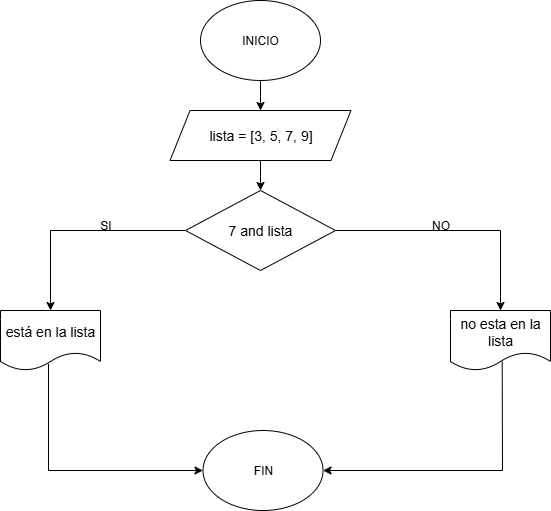

The diagram above was exported from draw.io. Its source (the exported page's mxGraphModel, read from the mxfile embedded in the PNG):
<mxGraphModel dx="872" dy="473" grid="1" gridSize="10" guides="1" tooltips="1" connect="1" arrows="0" fold="1" page="1" pageScale="1" pageWidth="827" pageHeight="1169" math="0" shadow="0">
  <root>
    <mxCell id="0" />
    <mxCell id="1" parent="0" />
    <mxCell id="-vr3XNMddPCh3_0V8XOt-677" style="edgeStyle=orthogonalEdgeStyle;rounded=0;orthogonalLoop=1;jettySize=auto;html=1;exitX=0.5;exitY=1;exitDx=0;exitDy=0;entryX=0.5;entryY=0;entryDx=0;entryDy=0;" edge="1" parent="1" source="-vr3XNMddPCh3_0V8XOt-1" target="-vr3XNMddPCh3_0V8XOt-2">
      <mxGeometry relative="1" as="geometry" />
    </mxCell>
    <mxCell id="-vr3XNMddPCh3_0V8XOt-1" value="INICIO" style="ellipse;whiteSpace=wrap;html=1;" vertex="1" parent="1">
      <mxGeometry x="260" y="220" width="120" height="80" as="geometry" />
    </mxCell>
    <mxCell id="-vr3XNMddPCh3_0V8XOt-682" style="edgeStyle=orthogonalEdgeStyle;rounded=0;orthogonalLoop=1;jettySize=auto;html=1;exitX=0.5;exitY=1;exitDx=0;exitDy=0;entryX=0.5;entryY=0;entryDx=0;entryDy=0;" edge="1" parent="1" source="-vr3XNMddPCh3_0V8XOt-2" target="-vr3XNMddPCh3_0V8XOt-3">
      <mxGeometry relative="1" as="geometry">
        <mxPoint x="321.25" y="340" as="targetPoint" />
      </mxGeometry>
    </mxCell>
    <mxCell id="-vr3XNMddPCh3_0V8XOt-2" value="&lt;div style=&quot;line-height: 19px;&quot;&gt;&lt;div style=&quot;line-height: 19px; padding-top: 0px;&quot;&gt;&lt;span style=&quot;font-size: 14px; white-space: pre;&quot;&gt;lista = [3, 5, 7, 9]&lt;/span&gt;&lt;/div&gt;&lt;/div&gt;" style="shape=parallelogram;perimeter=parallelogramPerimeter;whiteSpace=wrap;html=1;fixedSize=1;" vertex="1" parent="1">
      <mxGeometry x="229.53" y="330" width="180.94" height="50" as="geometry" />
    </mxCell>
    <mxCell id="-vr3XNMddPCh3_0V8XOt-662" style="edgeStyle=orthogonalEdgeStyle;rounded=0;orthogonalLoop=1;jettySize=auto;html=1;exitX=1;exitY=0.5;exitDx=0;exitDy=0;entryX=0.5;entryY=0;entryDx=0;entryDy=0;" edge="1" parent="1" source="-vr3XNMddPCh3_0V8XOt-3" target="-vr3XNMddPCh3_0V8XOt-7">
      <mxGeometry relative="1" as="geometry">
        <mxPoint x="550" y="320" as="targetPoint" />
      </mxGeometry>
    </mxCell>
    <mxCell id="-vr3XNMddPCh3_0V8XOt-666" style="edgeStyle=orthogonalEdgeStyle;rounded=0;orthogonalLoop=1;jettySize=auto;html=1;exitX=0;exitY=0.5;exitDx=0;exitDy=0;entryX=0.5;entryY=0;entryDx=0;entryDy=0;" edge="1" parent="1" source="-vr3XNMddPCh3_0V8XOt-3" target="-vr3XNMddPCh3_0V8XOt-11">
      <mxGeometry relative="1" as="geometry">
        <mxPoint x="100" y="325" as="targetPoint" />
      </mxGeometry>
    </mxCell>
    <mxCell id="-vr3XNMddPCh3_0V8XOt-3" value="&lt;div style=&quot;font-size: 14px; line-height: 19px; white-space: pre; padding-bottom: 0px;&quot;&gt;7 and lista&lt;/div&gt;" style="rhombus;whiteSpace=wrap;html=1;" vertex="1" parent="1">
      <mxGeometry x="245" y="410" width="150" height="80" as="geometry" />
    </mxCell>
    <mxCell id="-vr3XNMddPCh3_0V8XOt-7" value="&lt;font style=&quot;font-size: 14px;&quot;&gt;no esta en la lista&lt;/font&gt;" style="shape=document;whiteSpace=wrap;html=1;boundedLbl=1;" vertex="1" parent="1">
      <mxGeometry x="510" y="530" width="100" height="60" as="geometry" />
    </mxCell>
    <mxCell id="-vr3XNMddPCh3_0V8XOt-11" value="&lt;font style=&quot;font-size: 14px;&quot;&gt;está en la lista&lt;/font&gt;" style="shape=document;whiteSpace=wrap;html=1;boundedLbl=1;" vertex="1" parent="1">
      <mxGeometry x="60" y="530" width="100" height="60" as="geometry" />
    </mxCell>
    <mxCell id="-vr3XNMddPCh3_0V8XOt-13" value="SI" style="text;html=1;align=center;verticalAlign=middle;resizable=0;points=[];autosize=1;strokeColor=none;fillColor=none;" vertex="1" parent="1">
      <mxGeometry x="150" y="430" width="30" height="30" as="geometry" />
    </mxCell>
    <mxCell id="-vr3XNMddPCh3_0V8XOt-14" value="NO" style="text;html=1;align=center;verticalAlign=middle;resizable=0;points=[];autosize=1;strokeColor=none;fillColor=none;" vertex="1" parent="1">
      <mxGeometry x="480" y="430" width="40" height="30" as="geometry" />
    </mxCell>
    <mxCell id="-vr3XNMddPCh3_0V8XOt-25" value="FIN" style="ellipse;whiteSpace=wrap;html=1;" vertex="1" parent="1">
      <mxGeometry x="262.51" y="650" width="120" height="80" as="geometry" />
    </mxCell>
    <mxCell id="-vr3XNMddPCh3_0V8XOt-678" value="" style="endArrow=classic;html=1;rounded=0;entryX=1;entryY=0.5;entryDx=0;entryDy=0;exitX=0.517;exitY=0.85;exitDx=0;exitDy=0;exitPerimeter=0;" edge="1" parent="1" source="-vr3XNMddPCh3_0V8XOt-7" target="-vr3XNMddPCh3_0V8XOt-25">
      <mxGeometry width="50" height="50" relative="1" as="geometry">
        <mxPoint x="580" y="690" as="sourcePoint" />
        <mxPoint x="470" y="540" as="targetPoint" />
        <Array as="points">
          <mxPoint x="562" y="690" />
        </Array>
      </mxGeometry>
    </mxCell>
    <mxCell id="-vr3XNMddPCh3_0V8XOt-679" value="" style="endArrow=classic;html=1;rounded=0;entryX=0;entryY=0.5;entryDx=0;entryDy=0;exitX=0.48;exitY=0.89;exitDx=0;exitDy=0;exitPerimeter=0;" edge="1" parent="1" source="-vr3XNMddPCh3_0V8XOt-11" target="-vr3XNMddPCh3_0V8XOt-25">
      <mxGeometry width="50" height="50" relative="1" as="geometry">
        <mxPoint x="130" y="590" as="sourcePoint" />
        <mxPoint x="250" y="690" as="targetPoint" />
        <Array as="points">
          <mxPoint x="108" y="690" />
        </Array>
      </mxGeometry>
    </mxCell>
  </root>
</mxGraphModel>